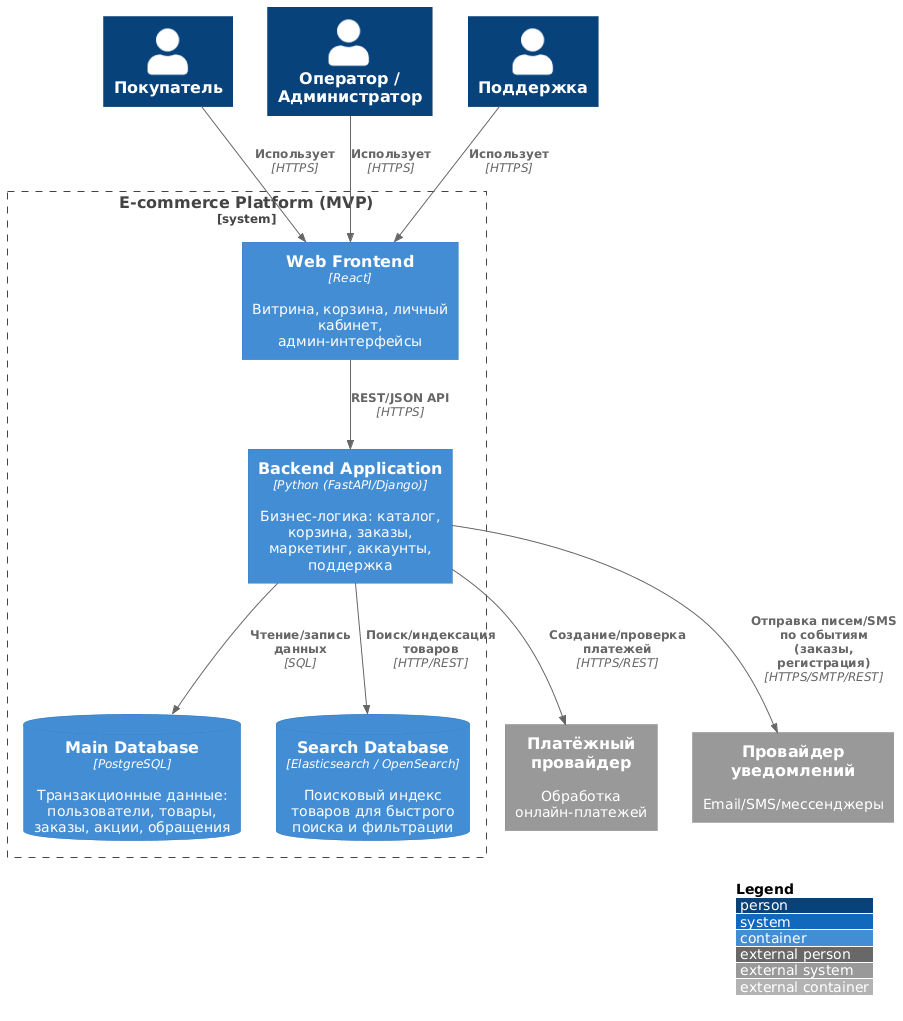

The diagram above was rendered by PlantUML. Its source (embedded in the PNG):
@startuml C2_MVP_Ecommerce
!include https://raw.githubusercontent.com/plantuml-stdlib/C4-PlantUML/master/C4_Container.puml

LAYOUT_WITH_LEGEND()

Person(customer, "Покупатель")
Person(operator, "Оператор / Администратор")
Person(support, "Поддержка")

System_Boundary(ecom_mvp, "E-commerce Platform (MVP)") {
  Container(frontend, "Web Frontend", "React", "Витрина, корзина, личный кабинет, админ‑интерфейсы")
  Container(api, "Backend Application", "Python (FastAPI/Django)", "Бизнес‑логика: каталог, корзина, заказы, маркетинг, аккаунты, поддержка")
  ContainerDb(pg, "Main Database", "PostgreSQL", "Транзакционные данные: пользователи, товары, заказы, акции, обращения")
  ContainerDb(search, "Search Database", "Elasticsearch / OpenSearch", "Поисковый индекс товаров для быстрого поиска и фильтрации")
}

System_Ext(payment, "Платёжный провайдер", "Обработка онлайн‑платежей")
System_Ext(notification, "Провайдер уведомлений", "Email/SMS/мессенджеры")

Rel(customer, frontend, "Использует", "HTTPS")
Rel(operator, frontend, "Использует", "HTTPS")
Rel(support, frontend, "Использует", "HTTPS")

Rel(frontend, api, "REST/JSON API", "HTTPS")
Rel(api, pg, "Чтение/запись данных", "SQL")
Rel(api, search, "Поиск/индексация товаров", "HTTP/REST")

Rel(api, payment, "Создание/проверка платежей", "HTTPS/REST")
Rel(api, notification, "Отправка писем/SMS по событиям (заказы, регистрация)", "HTTPS/SMTP/REST")

@enduml